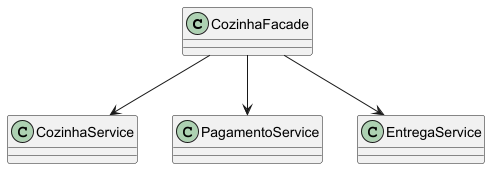

The diagram above was rendered by PlantUML. Its source (embedded in the PNG):
@startuml

skinparam classAttributeIconSize 0

class CozinhaFacade

class CozinhaService
class PagamentoService
class EntregaService

CozinhaFacade --> CozinhaService
CozinhaFacade --> PagamentoService
CozinhaFacade --> EntregaService

@enduml